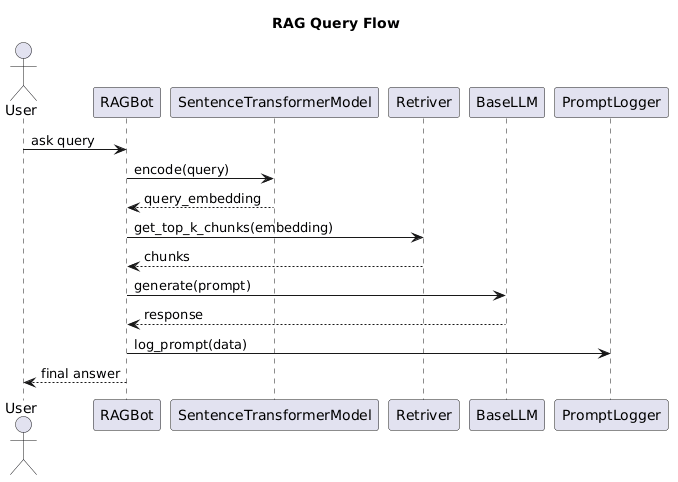

The diagram above was rendered by PlantUML. Its source (embedded in the PNG):
@startuml
title RAG Query Flow

actor User

User -> RAGBot : ask query
RAGBot -> SentenceTransformerModel : encode(query)
SentenceTransformerModel --> RAGBot : query_embedding

RAGBot -> Retriver : get_top_k_chunks(embedding)
Retriver --> RAGBot : chunks

RAGBot -> BaseLLM : generate(prompt)
BaseLLM --> RAGBot : response

RAGBot -> PromptLogger : log_prompt(data)

RAGBot --> User : final answer
@enduml